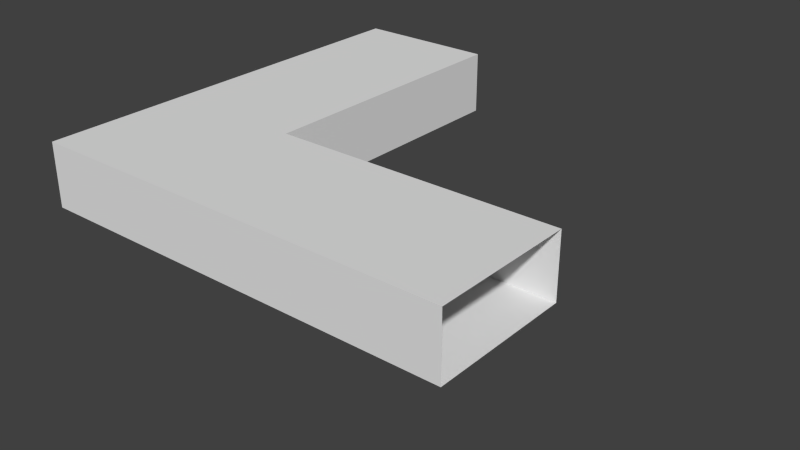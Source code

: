 # Source: Tunnel.blend  (saved by Blender 2.76.0; exported with 4.5.12 LTS)
import bpy
from mathutils import Matrix  # noqa: F401  (used for matrix-valued properties, if any)

bpy.ops.wm.read_factory_settings(use_empty=True)
scene = bpy.context.scene
scene.name = 'Scene'

# ---- collections
col_collection_1 = bpy.data.collections.new('Collection 1'); scene.collection.children.link(col_collection_1)

# ---- world
world_world = bpy.data.worlds.new('World'); scene.world = world_world
world_world.color = (0.05088, 0.05088, 0.05088)
world_world.use_sun_shadow = False
world_world.sun_shadow_jitter_overblur = 0.0
world_world.cycles.sampling_method = 'MANUAL'
world_world.cycles.sample_map_resolution = 256

# ---- meshes
me_plane = bpy.data.meshes.new('Plane')
me_plane.from_pydata([(-0.1165, 0.5951, -0.02303), (-0.4765, 0.5951, -0.02303), (0.6035, -0.4849, -0.02303), (0.6035, -0.1249, -0.02303), (-0.4765, -0.4849, -0.02303), (-0.4765, -0.3649, -0.02303), (-0.4765, -0.2449, -0.02303), (-0.4765, -0.1249, -0.02303), (-0.4765, -0.004947, -0.02303), (-0.4765, 0.1151, -0.02303), (-0.4765, 0.2351, -0.02303), (-0.4765, 0.3551, -0.02303), (-0.4765, 0.4751, -0.02303), (-0.3565, -0.4849, -0.02303), (-0.2365, -0.4849, -0.02303), (-0.1165, -0.4849, -0.02303), (-0.1165, -0.1249, -0.02303), (-0.1165, -0.004947, -0.02303), (-0.1165, 0.1151, -0.02303), (-0.1165, 0.2351, -0.02303), (-0.1165, 0.3551, -0.02303), (-0.1165, 0.4751, -0.02303), (0.003485, -0.4849, -0.02303), (0.003485, -0.1249, -0.02303), (0.1235, -0.4849, -0.02303), (0.1235, -0.1249, -0.02303), (0.2435, -0.4849, -0.02303), (0.2435, -0.1249, -0.02303), (0.3635, -0.4849, -0.02303), (0.3635, -0.1249, -0.02303), (0.4835, -0.4849, -0.02303), (0.4835, -0.1249, -0.02303), (-0.1165, 0.5951, 0.05697), (-0.2365, 0.5951, 0.05697), (-0.3565, 0.5951, 0.05697), (-0.4765, 0.5951, 0.05697), (0.6035, -0.4849, 0.05697), (0.6035, -0.3649, 0.05697), (0.6035, -0.2449, 0.05697), (0.6035, -0.1249, 0.05697), (-0.4765, -0.4849, 0.05697), (-0.4765, -0.3649, 0.05697), (-0.4765, -0.2449, 0.05697), (-0.4765, -0.1249, 0.05697), (-0.4765, -0.004947, 0.05697), (-0.4765, 0.1151, 0.05697), (-0.4765, 0.2351, 0.05697), (-0.4765, 0.3551, 0.05697), (-0.4765, 0.4751, 0.05697), (-0.3565, -0.4849, 0.05697), (-0.3565, -0.3649, 0.05697), (-0.3565, -0.2449, 0.05697), (-0.3565, -0.1249, 0.05697), (-0.3565, -0.004947, 0.05697), (-0.3565, 0.1151, 0.05697), (-0.3565, 0.2351, 0.05697), (-0.3565, 0.3551, 0.05697), (-0.3565, 0.4751, 0.05697), (-0.2365, -0.4849, 0.05697), (-0.2365, -0.3649, 0.05697), (-0.2365, -0.2449, 0.05697), (-0.2365, -0.1249, 0.05697), (-0.2365, -0.004947, 0.05697), (-0.2365, 0.1151, 0.05697), (-0.2365, 0.2351, 0.05697), (-0.2365, 0.3551, 0.05697), (-0.2365, 0.4751, 0.05697), (-0.1165, -0.4849, 0.05697), (-0.1165, -0.3649, 0.05697), (-0.1165, -0.2449, 0.05697), (-0.1165, -0.1249, 0.05697), (-0.1165, -0.004947, 0.05697), (-0.1165, 0.1151, 0.05697), (-0.1165, 0.2351, 0.05697), (-0.1165, 0.3551, 0.05697), (-0.1165, 0.4751, 0.05697), (0.003485, -0.4849, 0.05697), (0.003485, -0.3649, 0.05697), (0.003485, -0.2449, 0.05697), (0.003485, -0.1249, 0.05697), (0.1235, -0.4849, 0.05697), (0.1235, -0.3649, 0.05697), (0.1235, -0.2449, 0.05697), (0.1235, -0.1249, 0.05697), (0.2435, -0.4849, 0.05697), (0.2435, -0.3649, 0.05697), (0.2435, -0.2449, 0.05697), (0.2435, -0.1249, 0.05697), (0.3635, -0.4849, 0.05697), (0.3635, -0.3649, 0.05697), (0.3635, -0.2449, 0.05697), (0.3635, -0.1249, 0.05697), (0.4835, -0.4849, 0.05697), (0.4835, -0.3649, 0.05697), (0.4835, -0.2449, 0.05697), (0.4835, -0.1249, 0.05697), (-0.1165, 0.5951, -0.423), (-0.4765, 0.5951, -0.423), (0.6035, -0.4849, -0.423), (0.6035, -0.1249, -0.423), (-0.4765, -0.4849, -0.423), (-0.4765, -0.3649, -0.423), (-0.4765, -0.2449, -0.423), (-0.4765, -0.1249, -0.423), (-0.4765, -0.004947, -0.423), (-0.4765, 0.1151, -0.423), (-0.4765, 0.2351, -0.423), (-0.4765, 0.3551, -0.423), (-0.4765, 0.4751, -0.423), (-0.3565, -0.4849, -0.423), (-0.2365, -0.4849, -0.423), (-0.1165, -0.4849, -0.423), (-0.1165, -0.1249, -0.423), (-0.1165, -0.004947, -0.423), (-0.1165, 0.1151, -0.423), (-0.1165, 0.2351, -0.423), (-0.1165, 0.3551, -0.423), (-0.1165, 0.4751, -0.423), (0.003485, -0.4849, -0.423), (0.003485, -0.1249, -0.423), (0.1235, -0.4849, -0.423), (0.1235, -0.1249, -0.423), (0.2435, -0.4849, -0.423), (0.2435, -0.1249, -0.423), (0.3635, -0.4849, -0.423), (0.3635, -0.1249, -0.423), (0.4835, -0.4849, -0.423), (0.4835, -0.1249, -0.423), (-0.1165, 0.5951, -0.02303), (-0.4765, 0.5951, -0.02303), (0.6035, -0.4849, -0.02303), (0.6035, -0.1249, -0.02303), (-0.4765, -0.4849, -0.02303), (-0.4765, -0.3649, -0.02303), (-0.4765, -0.2449, -0.02303), (-0.4765, -0.1249, -0.02303), (-0.4765, -0.004947, -0.02303), (-0.4765, 0.1151, -0.02303), (-0.4765, 0.2351, -0.02303), (-0.4765, 0.3551, -0.02303), (-0.4765, 0.4751, -0.02303), (-0.3565, -0.4849, -0.02303), (-0.2365, -0.4849, -0.02303), (-0.1165, -0.4849, -0.02303), (-0.1165, -0.1249, -0.02303), (-0.1165, -0.004947, -0.02303), (-0.1165, 0.1151, -0.02303), (-0.1165, 0.2351, -0.02303), (-0.1165, 0.3551, -0.02303), (-0.1165, 0.4751, -0.02303), (0.003485, -0.4849, -0.02303), (0.003485, -0.1249, -0.02303), (0.1235, -0.4849, -0.02303), (0.1235, -0.1249, -0.02303), (0.2435, -0.4849, -0.02303), (0.2435, -0.1249, -0.02303), (0.3635, -0.4849, -0.02303), (0.3635, -0.1249, -0.02303), (0.4835, -0.4849, -0.02303), (0.4835, -0.1249, -0.02303), (-0.1165, 0.5951, -0.103), (-0.2365, 0.5951, -0.103), (-0.3565, 0.5951, -0.103), (-0.4765, 0.5951, -0.103), (0.6035, -0.4849, -0.103), (0.6035, -0.3649, -0.103), (0.6035, -0.2449, -0.103), (0.6035, -0.1249, -0.103), (-0.4765, -0.4849, -0.103), (-0.4765, -0.3649, -0.103), (-0.4765, -0.2449, -0.103), (-0.4765, -0.1249, -0.103), (-0.4765, -0.004947, -0.103), (-0.4765, 0.1151, -0.103), (-0.4765, 0.2351, -0.103), (-0.4765, 0.3551, -0.103), (-0.4765, 0.4751, -0.103), (-0.3565, -0.4849, -0.103), (-0.3565, -0.3649, -0.103), (-0.3565, -0.2449, -0.103), (-0.3565, -0.1249, -0.103), (-0.3565, -0.004947, -0.103), (-0.3565, 0.1151, -0.103), (-0.3565, 0.2351, -0.103), (-0.3565, 0.3551, -0.103), (-0.3565, 0.4751, -0.103), (-0.2365, -0.4849, -0.103), (-0.2365, -0.3649, -0.103), (-0.2365, -0.2449, -0.103), (-0.2365, -0.1249, -0.103), (-0.2365, -0.004947, -0.103), (-0.2365, 0.1151, -0.103), (-0.2365, 0.2351, -0.103), (-0.2365, 0.3551, -0.103), (-0.2365, 0.4751, -0.103), (-0.1165, -0.4849, -0.103), (-0.1165, -0.3649, -0.103), (-0.1165, -0.2449, -0.103), (-0.1165, -0.1249, -0.103), (-0.1165, -0.004947, -0.103), (-0.1165, 0.1151, -0.103), (-0.1165, 0.2351, -0.103), (-0.1165, 0.3551, -0.103), (-0.1165, 0.4751, -0.103), (0.003485, -0.4849, -0.103), (0.003485, -0.3649, -0.103), (0.003485, -0.2449, -0.103), (0.003485, -0.1249, -0.103), (0.1235, -0.4849, -0.103), (0.1235, -0.3649, -0.103), (0.1235, -0.2449, -0.103), (0.1235, -0.1249, -0.103), (0.2435, -0.4849, -0.103), (0.2435, -0.3649, -0.103), (0.2435, -0.2449, -0.103), (0.2435, -0.1249, -0.103), (0.3635, -0.4849, -0.103), (0.3635, -0.3649, -0.103), (0.3635, -0.2449, -0.103), (0.3635, -0.1249, -0.103), (0.4835, -0.4849, -0.103), (0.4835, -0.3649, -0.103), (0.4835, -0.2449, -0.103), (0.4835, -0.1249, -0.103)], [(108, 97), (100, 101), (101, 102), (102, 103), (103, 104), (104, 105), (105, 106), (106, 107), (107, 108), (117, 96), (112, 113), (113, 114), (114, 115), (115, 116), (116, 117), (109, 100), (110, 109), (111, 110), (118, 111), (119, 112), (120, 118), (121, 119), (122, 120), (123, 121), (124, 122), (125, 123), (126, 124), (127, 125), (98, 126), (99, 127)], [(21, 0, 32, 75), (14, 15, 67, 58), (6, 5, 41, 42), (27, 25, 83, 87), (5, 4, 40, 41), (23, 16, 70, 79), (30, 2, 36, 92), (1, 12, 48, 35), (24, 26, 84, 80), (31, 29, 91, 95), (20, 21, 75, 74), (15, 22, 76, 67), (4, 13, 49, 40), (19, 20, 74, 73), (25, 23, 79, 83), (18, 19, 73, 72), (28, 30, 92, 88), (17, 18, 72, 71), (12, 11, 47, 48), (16, 17, 71, 70), (11, 10, 46, 47), (22, 24, 80, 76), (13, 14, 58, 49), (29, 27, 87, 91), (10, 9, 45, 46), (9, 8, 44, 45), (8, 7, 43, 44), (26, 28, 88, 84), (7, 6, 42, 43), (3, 31, 95, 39), (48, 57, 34, 35), (57, 66, 33, 34), (66, 75, 32, 33), (40, 49, 50, 41), (41, 50, 51, 42), (42, 51, 52, 43), (43, 52, 53, 44), (44, 53, 54, 45), (45, 54, 55, 46), (46, 55, 56, 47), (47, 56, 57, 48), (49, 58, 59, 50), (50, 59, 60, 51), (51, 60, 61, 52), (52, 61, 62, 53), (53, 62, 63, 54), (54, 63, 64, 55), (55, 64, 65, 56), (56, 65, 66, 57), (58, 67, 68, 59), (59, 68, 69, 60), (60, 69, 70, 61), (61, 70, 71, 62), (62, 71, 72, 63), (63, 72, 73, 64), (64, 73, 74, 65), (65, 74, 75, 66), (67, 76, 77, 68), (68, 77, 78, 69), (69, 78, 79, 70), (76, 80, 81, 77), (77, 81, 82, 78), (78, 82, 83, 79), (80, 84, 85, 81), (81, 85, 86, 82), (82, 86, 87, 83), (84, 88, 89, 85), (85, 89, 90, 86), (86, 90, 91, 87), (88, 92, 93, 89), (89, 93, 94, 90), (90, 94, 95, 91), (92, 36, 37, 93), (93, 37, 38, 94), (94, 38, 39, 95), (176, 185, 162, 163), (185, 194, 161, 162), (194, 203, 160, 161), (168, 177, 178, 169), (169, 178, 179, 170), (170, 179, 180, 171), (171, 180, 181, 172), (172, 181, 182, 173), (173, 182, 183, 174), (174, 183, 184, 175), (175, 184, 185, 176), (177, 186, 187, 178), (178, 187, 188, 179), (179, 188, 189, 180), (180, 189, 190, 181), (181, 190, 191, 182), (182, 191, 192, 183), (183, 192, 193, 184), (184, 193, 194, 185), (186, 195, 196, 187), (187, 196, 197, 188), (188, 197, 198, 189), (189, 198, 199, 190), (190, 199, 200, 191), (191, 200, 201, 192), (192, 201, 202, 193), (193, 202, 203, 194), (195, 204, 205, 196), (196, 205, 206, 197), (197, 206, 207, 198), (204, 208, 209, 205), (205, 209, 210, 206), (206, 210, 211, 207), (208, 212, 213, 209), (209, 213, 214, 210), (210, 214, 215, 211), (212, 216, 217, 213), (213, 217, 218, 214), (214, 218, 219, 215), (216, 220, 221, 217), (217, 221, 222, 218), (218, 222, 223, 219), (220, 164, 165, 221), (221, 165, 166, 222), (222, 166, 167, 223), (140, 139, 175, 176), (148, 149, 203, 202), (155, 153, 211, 215), (154, 156, 216, 212), (132, 141, 177, 168), (143, 150, 204, 195), (157, 155, 215, 219), (129, 140, 176, 163), (156, 158, 220, 216), (149, 128, 160, 203), (151, 144, 198, 207), (133, 132, 168, 169), (150, 152, 208, 204), (142, 143, 195, 186), (134, 133, 169, 170), (135, 134, 170, 171), (159, 157, 219, 223), (136, 135, 171, 172), (158, 130, 164, 220), (144, 145, 199, 198), (153, 151, 207, 211), (137, 136, 172, 173), (145, 146, 200, 199), (152, 154, 212, 208), (138, 137, 173, 174), (146, 147, 201, 200), (141, 142, 186, 177), (139, 138, 174, 175), (131, 159, 223, 167), (147, 148, 202, 201)])
me_plane.use_remesh_preserve_volume = False
me_plane.use_remesh_preserve_attributes = False
me_plane.use_mirror_vertex_groups = False
me_plane.update()
me_plane.normals_split_custom_set([tuple(v) for v in zip(*[iter([1.0, 0.0, 0.0, 1.0, 0.0, 0.0, 1.0, 0.0, 0.0, 1.0, 0.0, 0.0, 0.0, -1.0, 0.0, 0.0, -1.0, 0.0, 0.0, -1.0, 0.0, 0.0, -1.0, 0.0, -1.0, 0.0, 0.0, -1.0, 0.0, 0.0, -1.0, 0.0, 0.0, -1.0, 0.0, 0.0, 0.0, 1.0, 0.0, 0.0, 1.0, 0.0, 0.0, 1.0, 0.0, 0.0, 1.0, 0.0, -1.0, 0.0, 0.0, -1.0, 0.0, 0.0, -1.0, 0.0, 0.0, -1.0, 0.0, 0.0, 0.0, 1.0, 0.0, 0.0, 1.0, 0.0, 0.0, 1.0, 0.0, 0.0, 1.0, 0.0, 0.0, -1.0, 0.0, 0.0, -1.0, 0.0, 0.0, -1.0, 0.0, 0.0, -1.0, 0.0, -1.0, 0.0, 0.0, -1.0, 0.0, 0.0, -1.0, 0.0, 0.0, -1.0, 0.0, 0.0, 0.0, -1.0, 0.0, 0.0, -1.0, 0.0, 0.0, -1.0, 0.0, 0.0, -1.0, 0.0, 0.0, 1.0, 0.0, 0.0, 1.0, 0.0, 0.0, 1.0, 0.0, 0.0, 1.0, 0.0, 1.0, 0.0, 0.0, 1.0, 0.0, 0.0, 1.0, 0.0, 0.0, 1.0, 0.0, 0.0, 0.0, -1.0, 0.0, 0.0, -1.0, 0.0, 0.0, -1.0, 0.0, 0.0, -1.0, 0.0, 0.0, -1.0, 0.0, 0.0, -1.0, 0.0, 0.0, -1.0, 0.0, 0.0, -1.0, 0.0, 1.0, 0.0, 0.0, 1.0, 0.0, 0.0, 1.0, 0.0, 0.0, 1.0, 0.0, 0.0, 0.0, 1.0, 0.0, 0.0, 1.0, 0.0, 0.0, 1.0, 0.0, 0.0, 1.0, 0.0, 1.0, 9.701e-08, 0.0, 1.0, 9.701e-08, 0.0, 1.0, 9.701e-08, 0.0, 1.0, 9.701e-08, 0.0, 0.0, -1.0, 0.0, 0.0, -1.0, 0.0, 0.0, -1.0, 0.0, 0.0, -1.0, 0.0, 1.0, 0.0, 0.0, 1.0, 0.0, 0.0, 1.0, 0.0, 0.0, 1.0, 0.0, 0.0, -1.0, 0.0, 0.0, -1.0, 0.0, 0.0, -1.0, 0.0, 0.0, -1.0, 0.0, 0.0, 1.0, 0.0, 0.0, 1.0, 0.0, 0.0, 1.0, 0.0, 0.0, 1.0, 0.0, 0.0, -1.0, 0.0, 0.0, -1.0, 0.0, 0.0, -1.0, 0.0, 0.0, -1.0, 0.0, 0.0, 0.0, -1.0, 0.0, 0.0, -1.0, 0.0, 0.0, -1.0, 0.0, 0.0, -1.0, 0.0, 0.0, -1.0, 0.0, 0.0, -1.0, 0.0, 0.0, -1.0, 0.0, 0.0, -1.0, 0.0, 0.0, 1.0, 0.0, 0.0, 1.0, 0.0, 0.0, 1.0, 0.0, 0.0, 1.0, 0.0, -1.0, 0.0, 0.0, -1.0, 0.0, 0.0, -1.0, 0.0, 0.0, -1.0, 0.0, 0.0, -1.0, 0.0, 0.0, -1.0, 0.0, 0.0, -1.0, 0.0, 0.0, -1.0, 0.0, 0.0, -1.0, 0.0, 0.0, -1.0, 0.0, 0.0, -1.0, 0.0, 0.0, -1.0, 0.0, 0.0, 0.0, -1.0, 0.0, 0.0, -1.0, 0.0, 0.0, -1.0, 0.0, 0.0, -1.0, 0.0, -1.0, 0.0, 0.0, -1.0, 0.0, 0.0, -1.0, 0.0, 0.0, -1.0, 0.0, 0.0, 0.0, 1.0, 0.0, 0.0, 1.0, 0.0, 0.0, 1.0, 0.0, 0.0, 1.0, 0.0, 0.0, 0.0, 1.0, 0.0, 0.0, 1.0, 0.0, 0.0, 1.0, 0.0, 0.0, 1.0, 0.0, 0.0, 1.0, 0.0, 0.0, 1.0, 0.0, 0.0, 1.0, 0.0, 0.0, 1.0, 0.0, 0.0, 1.0, 0.0, 0.0, 1.0, 0.0, 0.0, 1.0, 0.0, 0.0, 1.0, 0.0, 0.0, 1.0, 0.0, 0.0, 1.0, 0.0, 0.0, 1.0, 0.0, 0.0, 1.0, 0.0, 0.0, 1.0, 0.0, 0.0, 1.0, 0.0, 0.0, 1.0, 0.0, 0.0, 1.0, 0.0, 0.0, 1.0, 0.0, 0.0, 1.0, 0.0, 0.0, 1.0, 0.0, 0.0, 1.0, 0.0, 0.0, 1.0, 0.0, 0.0, 1.0, 0.0, 0.0, 1.0, 0.0, 0.0, 1.0, 0.0, 0.0, 1.0, 0.0, 0.0, 1.0, 0.0, 0.0, 1.0, 0.0, 0.0, 1.0, 0.0, 0.0, 1.0, 0.0, 0.0, 1.0, 0.0, 0.0, 1.0, 0.0, 0.0, 1.0, 0.0, 0.0, 1.0, 0.0, 0.0, 1.0, 0.0, 0.0, 1.0, 0.0, 0.0, 1.0, 0.0, 0.0, 1.0, 0.0, 0.0, 1.0, 0.0, 0.0, 1.0, 0.0, 0.0, 1.0, 0.0, 0.0, 1.0, 0.0, 0.0, 1.0, 0.0, 0.0, 1.0, 0.0, 0.0, 1.0, 0.0, 0.0, 1.0, 0.0, 0.0, 1.0, 0.0, 0.0, 1.0, 0.0, 0.0, 1.0, 0.0, 0.0, 1.0, 0.0, 0.0, 1.0, 0.0, 0.0, 1.0, 0.0, 0.0, 1.0, 0.0, 0.0, 1.0, 0.0, 0.0, 1.0, 0.0, 0.0, 1.0, 0.0, 0.0, 1.0, 0.0, 0.0, 1.0, 0.0, 0.0, 1.0, 0.0, 0.0, 1.0, 0.0, 0.0, 1.0, 0.0, 0.0, 1.0, 0.0, 0.0, 1.0, 0.0, 0.0, 1.0, 0.0, 0.0, 1.0, 0.0, 0.0, 1.0, 0.0, 0.0, 1.0, 0.0, 0.0, 1.0, 0.0, 0.0, 1.0, 0.0, 0.0, 1.0, 0.0, 0.0, 1.0, 0.0, 0.0, 1.0, 0.0, 0.0, 1.0, 0.0, 0.0, 1.0, 0.0, 0.0, 1.0, 0.0, 0.0, 1.0, 0.0, 0.0, 1.0, 0.0, 0.0, 1.0, 0.0, 0.0, 1.0, 0.0, 0.0, 1.0, 0.0, 0.0, 1.0, 0.0, 0.0, 1.0, 0.0, 0.0, 1.0, 0.0, 0.0, 1.0, 0.0, 0.0, 1.0, 0.0, 0.0, 1.0, 0.0, 0.0, 1.0, 0.0, 0.0, 1.0, 0.0, 0.0, 1.0, 0.0, 0.0, 1.0, 0.0, 0.0, 1.0, 0.0, 0.0, 1.0, 0.0, 0.0, 1.0, 0.0, 0.0, 1.0, 0.0, 0.0, 1.0, 0.0, 0.0, 1.0, 0.0, 0.0, 1.0, 0.0, 0.0, 1.0, 0.0, 0.0, 1.0, 0.0, 0.0, 1.0, 0.0, 0.0, 1.0, 0.0, 0.0, 1.0, 0.0, 0.0, 1.0, 0.0, 0.0, 1.0, 0.0, 0.0, 1.0, 0.0, 0.0, 1.0, 0.0, 0.0, 1.0, 0.0, 0.0, 1.0, 0.0, 0.0, 1.0, 0.0, 0.0, 1.0, 0.0, 0.0, 1.0, 0.0, 0.0, 1.0, 0.0, 0.0, 1.0, 0.0, 0.0, 1.0, 0.0, 0.0, 1.0, 0.0, 0.0, 1.0, 0.0, 0.0, 1.0, 0.0, 0.0, 1.0, 0.0, 0.0, 1.0, 0.0, 0.0, 1.0, 0.0, 0.0, 1.0, 0.0, 0.0, 1.0, 0.0, 0.0, 1.0, 0.0, 0.0, 1.0, 0.0, 0.0, 1.0, 0.0, 0.0, 1.0, 0.0, 0.0, 1.0, 0.0, 0.0, 1.0, 0.0, 0.0, 1.0, 0.0, 0.0, 1.0, 0.0, 0.0, 1.0, 0.0, 0.0, 1.0, 0.0, 0.0, 1.0, 0.0, 0.0, 1.0, 0.0, 0.0, 1.0, 0.0, 0.0, 1.0, 0.0, 0.0, 1.0, 0.0, 0.0, 1.0, 0.0, 0.0, 1.0, 0.0, 0.0, 1.0, 0.0, 0.0, 1.0, 0.0, 0.0, 1.0, 0.0, 0.0, 1.0, 0.0, 0.0, 1.0, 0.0, 0.0, 1.0, 0.0, 0.0, 1.0, 0.0, 0.0, 1.0, 0.0, 0.0, 1.0, 0.0, 0.0, 1.0, 0.0, 0.0, 1.0, 0.0, 0.0, 1.0, 0.0, 0.0, 1.0, 0.0, 0.0, 1.0, 0.0, 0.0, 1.0, 0.0, 0.0, 1.0, 0.0, 0.0, 1.0, 0.0, 0.0, 1.0, 0.0, 0.0, 1.0, 0.0, 0.0, 1.0, 0.0, 0.0, 1.0, 0.0, 0.0, 1.0, 0.0, 0.0, 1.0, 0.0, 0.0, 1.0, 0.0, 0.0, 1.0, 0.0, 0.0, 1.0, 0.0, 0.0, 1.0, 0.0, 0.0, 1.0, 0.0, 0.0, 1.0, 0.0, 0.0, 1.0, 0.0, 0.0, 1.0, 0.0, 0.0, 1.0, 0.0, 0.0, 1.0, 0.0, 0.0, 1.0, 0.0, 0.0, 1.0, 0.0, 0.0, 1.0, 0.0, 0.0, 1.0, 0.0, 0.0, 1.0, 0.0, 0.0, 1.0, 0.0, 0.0, 1.0, 0.0, 0.0, 1.0, 0.0, 0.0, 1.0, 0.0, 0.0, 1.0, 0.0, 0.0, 1.0, 0.0, 0.0, 1.0, 0.0, 0.0, 1.0, 0.0, 0.0, 1.0, 0.0, 0.0, 1.0, 0.0, 0.0, 1.0, 0.0, 0.0, 1.0, 0.0, 0.0, 1.0, 0.0, 0.0, 1.0, 0.0, 0.0, 1.0, 0.0, 0.0, 1.0, 0.0, 0.0, 1.0, 0.0, 0.0, 1.0, 0.0, 0.0, 1.0, 0.0, 0.0, 1.0, 0.0, 0.0, 1.0, 0.0, 0.0, 1.0, 0.0, 0.0, 1.0, 0.0, 0.0, 1.0, 0.0, 0.0, 1.0, 0.0, 0.0, 1.0, 0.0, 0.0, 1.0, 0.0, 0.0, 1.0, 0.0, 0.0, 1.0, 0.0, 0.0, 1.0, 0.0, 0.0, 1.0, 0.0, 0.0, 1.0, 0.0, 0.0, 1.0, 0.0, 0.0, 1.0, 0.0, 0.0, 1.0, 0.0, 0.0, 1.0, 0.0, 0.0, 1.0, 0.0, 0.0, 1.0, 0.0, 0.0, 1.0, 0.0, 0.0, 1.0, 0.0, 0.0, 1.0, 0.0, 0.0, 1.0, 0.0, 0.0, 1.0, 0.0, 0.0, 1.0, 0.0, 0.0, 1.0, 0.0, 0.0, 1.0, 0.0, 0.0, 1.0, 0.0, 0.0, 1.0, 0.0, 0.0, 1.0, 0.0, 0.0, 1.0, 0.0, 0.0, 1.0, 0.0, 0.0, 1.0, 0.0, 0.0, 1.0, 0.0, 0.0, 1.0, 0.0, 0.0, 1.0, 0.0, 0.0, 1.0, 0.0, 0.0, 1.0, 0.0, 0.0, 1.0, 0.0, 0.0, 1.0, 0.0, 0.0, 1.0, 0.0, 0.0, 1.0, 0.0, 0.0, 1.0, 0.0, 0.0, 1.0, 0.0, 0.0, 1.0, 0.0, 0.0, 1.0, 0.0, 0.0, 1.0, 0.0, 0.0, 1.0, 0.0, 0.0, 1.0, 0.0, 0.0, 1.0, 0.0, 0.0, 1.0, 0.0, 0.0, 1.0, 0.0, 0.0, 1.0, 0.0, 0.0, 1.0, 0.0, 0.0, 1.0, 0.0, 0.0, 1.0, 0.0, 0.0, 1.0, 0.0, 0.0, 1.0, 0.0, 0.0, 1.0, 0.0, 0.0, 1.0, 0.0, 0.0, 1.0, 0.0, 0.0, 1.0, 0.0, 0.0, 1.0, 0.0, 0.0, 1.0, 0.0, 0.0, 1.0, 0.0, 0.0, 1.0, 0.0, 0.0, 1.0, 0.0, 0.0, 1.0, 0.0, 0.0, 1.0, 0.0, 0.0, 1.0, 0.0, 0.0, 1.0, 0.0, 0.0, 1.0, 0.0, 0.0, 1.0, 0.0, 0.0, 1.0, 0.0, 0.0, 1.0, 0.0, 0.0, 1.0, 0.0, 0.0, 1.0, 0.0, 0.0, 1.0, 0.0, 0.0, 1.0, 0.0, 0.0, 1.0, 0.0, 0.0, 1.0, 0.0, 0.0, 1.0, 0.0, 0.0, 1.0, 0.0, 0.0, 1.0, 0.0, 0.0, 1.0, 0.0, 0.0, 1.0, 0.0, 0.0, 1.0, 0.0, 0.0, 1.0, 0.0, 0.0, 1.0, 0.0, 0.0, 1.0, 0.0, 0.0, 1.0, 0.0, 0.0, 1.0, 0.0, 0.0, 1.0, 0.0, 0.0, 1.0, 0.0, 0.0, 1.0, 0.0, 0.0, 1.0, 0.0, 0.0, 1.0, 0.0, 0.0, 1.0, 0.0, 0.0, 1.0, 0.0, 0.0, 1.0, 0.0, 0.0, 1.0, 0.0, 0.0, 1.0, 0.0, 0.0, 1.0, 0.0, 0.0, 1.0, 0.0, 0.0, 1.0, 0.0, 0.0, 1.0, 0.0, 0.0, 1.0, 0.0, 0.0, 1.0, 0.0, 0.0, 1.0, 0.0, 0.0, 1.0, 0.0, 0.0, 1.0, 0.0, 0.0, 1.0, 0.0, 0.0, 1.0, 0.0, 0.0, 1.0, 0.0, 0.0, 1.0, 0.0, 0.0, 1.0, 0.0, 0.0, 1.0, 0.0, 0.0, 1.0, 0.0, 0.0, 1.0, 0.0, 0.0, 1.0, 0.0, 0.0, 1.0, 0.0, 0.0, 1.0, 0.0, 0.0, 1.0, 0.0, 0.0, 1.0, 0.0, 0.0, 1.0, 0.0, 0.0, 1.0, 0.0, 0.0, 1.0, 0.0, 0.0, 1.0, 0.0, 0.0, 1.0, 0.0, 0.0, 1.0, 0.0, 0.0, 1.0, 0.0, 0.0, 1.0, 0.0, 0.0, 1.0, 0.0, 0.0, 1.0, 0.0, 0.0, 1.0, 0.0, 0.0, 1.0, 0.0, 0.0, 1.0, 0.0, 0.0, 1.0, 0.0, 0.0, 1.0, 0.0, 0.0, 1.0, 0.0, 0.0, 1.0, 0.0, 0.0, 1.0, 0.0, 0.0, 1.0, 0.0, 0.0, 1.0, 0.0, 0.0, 1.0, 0.0, 0.0, 1.0, 0.0, 0.0, 1.0, 0.0, 0.0, 1.0, 0.0, 0.0, 1.0, 0.0, 0.0, 1.0, 0.0, 0.0, 1.0, 0.0, 0.0, 1.0, 0.0, 0.0, 1.0, 0.0, 0.0, 1.0, 0.0, 0.0, 1.0, 0.0, 0.0, 1.0, 0.0, 0.0, 1.0, 0.0, 0.0, 1.0, 0.0, 0.0, 1.0, 0.0, 0.0, 1.0, 0.0, 0.0, 1.0, 1.0, 0.0, 0.0, 1.0, 0.0, 0.0, 1.0, 0.0, 0.0, 1.0, 0.0, 0.0, -1.0, 0.0, 0.0, -1.0, 0.0, 0.0, -1.0, 0.0, 0.0, -1.0, 0.0, 0.0, 0.0, -1.0, 0.0, 0.0, -1.0, 0.0, 0.0, -1.0, 0.0, 0.0, -1.0, 0.0, 0.0, 1.0, 0.0, 0.0, 1.0, 0.0, 0.0, 1.0, 0.0, 0.0, 1.0, 0.0, 0.0, 1.0, 0.0, 0.0, 1.0, 0.0, 0.0, 1.0, 0.0, 0.0, 1.0, 0.0, 0.0, 1.0, 0.0, 0.0, 1.0, 0.0, 0.0, 1.0, 0.0, 0.0, 1.0, 0.0, 0.0, -1.0, 0.0, 0.0, -1.0, 0.0, 0.0, -1.0, 0.0, 0.0, -1.0, 0.0, 1.0, 0.0, 0.0, 1.0, 0.0, 0.0, 1.0, 0.0, 0.0, 1.0, 0.0, 0.0, 0.0, 1.0, 0.0, 0.0, 1.0, 0.0, 0.0, 1.0, 0.0, 0.0, 1.0, 0.0, -1.0, -9.701e-08, 0.0, -1.0, -9.701e-08, 0.0, -1.0, -9.701e-08, 0.0, -1.0, -9.701e-08, 0.0, 0.0, -1.0, 0.0, 0.0, -1.0, 0.0, 0.0, -1.0, 0.0, 0.0, -1.0, 0.0, 1.0, 0.0, 0.0, 1.0, 0.0, 0.0, 1.0, 0.0, 0.0, 1.0, 0.0, 0.0, 0.0, 1.0, 0.0, 0.0, 1.0, 0.0, 0.0, 1.0, 0.0, 0.0, 1.0, 0.0, 0.0, 1.0, 0.0, 0.0, 1.0, 0.0, 0.0, 1.0, 0.0, 0.0, 1.0, 0.0, 1.0, 0.0, 0.0, 1.0, 0.0, 0.0, 1.0, 0.0, 0.0, 1.0, 0.0, 0.0, 1.0, 0.0, 0.0, 1.0, 0.0, 0.0, 1.0, 0.0, 0.0, 1.0, 0.0, 0.0, 0.0, -1.0, 0.0, 0.0, -1.0, 0.0, 0.0, -1.0, 0.0, 0.0, -1.0, 0.0, 1.0, 0.0, 0.0, 1.0, 0.0, 0.0, 1.0, 0.0, 0.0, 1.0, 0.0, 0.0, 0.0, 1.0, 0.0, 0.0, 1.0, 0.0, 0.0, 1.0, 0.0, 0.0, 1.0, 0.0, -1.0, 0.0, 0.0, -1.0, 0.0, 0.0, -1.0, 0.0, 0.0, -1.0, 0.0, 0.0, 0.0, -1.0, 0.0, 0.0, -1.0, 0.0, 0.0, -1.0, 0.0, 0.0, -1.0, 0.0, 1.0, 0.0, 0.0, 1.0, 0.0, 0.0, 1.0, 0.0, 0.0, 1.0, 0.0, 0.0, -1.0, 0.0, 0.0, -1.0, 0.0, 0.0, -1.0, 0.0, 0.0, -1.0, 0.0, 0.0, 0.0, 1.0, 0.0, 0.0, 1.0, 0.0, 0.0, 1.0, 0.0, 0.0, 1.0, 0.0, 1.0, 0.0, 0.0, 1.0, 0.0, 0.0, 1.0, 0.0, 0.0, 1.0, 0.0, 0.0, -1.0, -9.701e-08, 0.0, -1.0, -9.701e-08, 0.0, -1.0, -9.701e-08, 0.0, -1.0, -9.701e-08, 0.0, 0.0, 1.0, 0.0, 0.0, 1.0, 0.0, 0.0, 1.0, 0.0, 0.0, 1.0, 0.0, 1.0, 0.0, 0.0, 1.0, 0.0, 0.0, 1.0, 0.0, 0.0, 1.0, 0.0, 0.0, 0.0, -1.0, 0.0, 0.0, -1.0, 0.0, 0.0, -1.0, 0.0, 0.0, -1.0, 0.0, -1.0, 0.0, 0.0, -1.0, 0.0, 0.0, -1.0, 0.0, 0.0, -1.0, 0.0, 0.0])] * 3)])

# ---- objects
ob_plane = bpy.data.objects.new('Plane', me_plane)

# ---- transforms, parenting, visibility, modifiers, constraints
ob_plane.location = (-0.08713, 0.1237, 0.5758)
ob_plane.scale = (25.0, 25.0, 25.0)
ob_plane.lineart.crease_threshold = 0.0

# ---- collection membership
col_collection_1.objects.link(ob_plane)

# ---- scene / render settings (as saved in the file)
scene.frame_start = 1; scene.frame_end = 250; scene.frame_set(1)
scene.render.engine = 'BLENDER_EEVEE_NEXT'
scene.render.resolution_percentage = 50
scene.render.dither_intensity = 0.0
scene.cycles.use_denoising = False
scene.cycles.samples = 10
scene.cycles.sampling_pattern = 'TABULATED_SOBOL'
scene.cycles.light_sampling_threshold = 0.0
scene.cycles.use_adaptive_sampling = False
scene.cycles.use_light_tree = False
scene.cycles.blur_glossy = 0.0
scene.cycles.pixel_filter_type = 'GAUSSIAN'
scene.cycles.sample_clamp_indirect = 0.0
scene.view_settings.view_transform = 'Standard'
bpy.context.view_layer.update()

# ---- added for rendering (the .blend has no active camera and no usable light): camera, sun
cam_auto = bpy.data.cameras.new('AutoCamera')
cam_auto.lens = 50.0
cam_auto.sensor_width = 36.0
cam_auto.clip_end = 1000.0
ob_auto_camera = bpy.data.objects.new('AutoCamera', cam_auto)
scene.collection.objects.link(ob_auto_camera)
ob_auto_camera.location = (38.5321, -42.9385, 25.6257)
ob_auto_camera.rotation_euler = (1.09748, -7.21219e-08, 0.694738)
scene.camera = ob_auto_camera
light_auto_sun = bpy.data.lights.new('AutoSun', 'SUN')
light_auto_sun.energy = 3.0
light_auto_sun.angle = 0.0523599
ob_auto_sun = bpy.data.objects.new('AutoSun', light_auto_sun)
scene.collection.objects.link(ob_auto_sun)
ob_auto_sun.rotation_euler = (0.872665, 0.174533, 0.523599)
bpy.context.view_layer.update()
